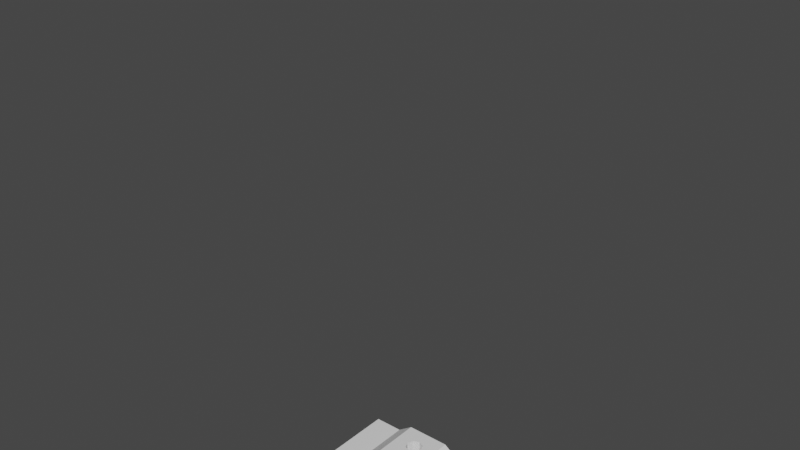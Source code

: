 # Source: MeshFence_Holder.blend  (saved by Blender 2.80.75; exported with 4.5.12 LTS)
import bpy
from mathutils import Matrix  # noqa: F401  (used for matrix-valued properties, if any)

bpy.ops.wm.read_factory_settings(use_empty=True)
scene = bpy.context.scene
scene.name = 'Scene'

# ---- collections
col_collection = bpy.data.collections.new('Collection'); scene.collection.children.link(col_collection)

# ---- world
world_world = bpy.data.worlds.new('World'); scene.world = world_world
world_world.use_nodes = True; world_world.node_tree.nodes.clear()
_N = world_world.node_tree.nodes; _L = world_world.node_tree.links
n0 = _N.new('ShaderNodeOutputWorld'); n0.name = 'World Output'; n0.location = (300, 300)
n1 = _N.new('ShaderNodeBackground'); n1.name = 'Background'; n1.location = (10, 300)
n1.inputs[0].default_value = (0.05088, 0.05088, 0.05088, 1.0)
_L.new(n1.outputs[0], n0.inputs[0])
n0.is_active_output = True
world_world.color = (0.05088, 0.05088, 0.05088)
world_world.use_sun_shadow = False
world_world.sun_shadow_jitter_overblur = 0.0

# ---- meshes
me_cube_001 = bpy.data.meshes.new('Cube.001')
me_cube_001.from_pydata([(0.17, -1.49e-08, 0.1), (0.3, -1.49e-08, 0.1), (0.02742, -0.1274, 0.15), (0.02742, -0.07258, 0.15), (0.03877, -0.1, 0.15), (-0.1, -1.49e-08, 0.15), (-0.17, -1.49e-08, 0.1), (-0.3, -1.49e-08, 0.1), (0.1, -1.49e-08, 0.15), (0.0, -0.1388, 0.15), (-0.02742, -0.1274, 0.15), (-0.02742, -0.07258, 0.15), (0.0, -0.06123, 0.15), (-0.03877, -0.1, 0.15), (0.1, -0.4, 0.15), (0.17, -0.4, 0.1), (0.3, -0.4, 0.1), (0.02742, -0.2726, 0.15), (0.02742, -0.3274, 0.15), (0.03877, -0.3, 0.15), (-0.17, -0.4, 0.1), (-0.3, -0.4, 0.1), (-0.1, -0.4, 0.15), (0.0, -0.2612, 0.15), (-0.02742, -0.2726, 0.15), (-0.02742, -0.3274, 0.15), (0.0, -0.3388, 0.15), (-0.03877, -0.3, 0.15), (0.138, -1.49e-08, -4.396e-07), (0.3, -1.49e-08, 0.0), (0.02742, -0.1274, 0.05), (0.02742, -0.07258, 0.05), (0.03877, -0.1, 0.05), (-0.06795, -1.49e-08, 0.05), (-0.138, -1.49e-08, -4.396e-07), (-0.3, -1.49e-08, 0.0), (0.06795, -1.49e-08, 0.05), (0.0, -0.1388, 0.05), (-0.02742, -0.1274, 0.05), (-0.02742, -0.07258, 0.05), (0.0, -0.06123, 0.05), (-0.03877, -0.1, 0.05), (0.06795, -0.4, 0.05), (0.138, -0.4, -4.396e-07), (0.3, -0.4, 0.0), (0.02742, -0.2726, 0.05), (0.02742, -0.3274, 0.05), (0.03877, -0.3, 0.05), (-0.138, -0.4, -4.396e-07), (-0.3, -0.4, 0.0), (-0.06795, -0.4, 0.05), (0.0, -0.2612, 0.05), (-0.02742, -0.2726, 0.05), (-0.02742, -0.3274, 0.05), (0.0, -0.3388, 0.05), (-0.03877, -0.3, 0.05), (-5.758e-08, -0.2464, 2.55), (0.01219, -0.2464, 2.559), (0.01724, -0.2464, 2.58), (0.01219, -0.2464, 2.601), (-5.909e-08, -0.2464, 2.61), (-0.01219, -0.2464, 2.601), (-0.01724, -0.2464, 2.58), (-0.01219, -0.2464, 2.559), (-5.599e-08, -0.2215, 2.55), (0.02121, -0.2215, 2.559), (0.03, -0.2215, 2.58), (0.02121, -0.2215, 2.601), (-5.861e-08, -0.2215, 2.61), (-0.02121, -0.2215, 2.601), (-0.03, -0.2215, 2.58), (-0.02121, -0.2215, 2.559), (-5.758e-08, -0.2739, 2.55), (0.01219, -0.2739, 2.559), (0.01724, -0.2739, 2.58), (0.01219, -0.2739, 2.601), (-5.909e-08, -0.2739, 2.61), (-0.01219, -0.2739, 2.601), (-0.01724, -0.2739, 2.58), (-0.01219, -0.2739, 2.559), (-5.599e-08, -0.2646, 2.628), (0.02504, -0.275, 2.628), (0.03541, -0.3, 2.628), (0.02504, -0.325, 2.628), (-5.861e-08, -0.3354, 2.628), (-0.02504, -0.325, 2.628), (-0.03541, -0.3, 2.628), (-0.02504, -0.275, 2.628), (0.02504, -0.275, 2.542), (0.03541, -0.3, 2.542), (0.02504, -0.325, 2.542), (-5.861e-08, -0.3354, 2.542), (-0.02504, -0.325, 2.542), (-0.03541, -0.3, 2.542), (-0.02504, -0.275, 2.542), (-5.599e-08, -0.2646, 2.542), (-5.599e-08, -0.27, 2.628), (0.02121, -0.2788, 2.628), (0.03, -0.3, 2.628), (0.02121, -0.3212, 2.628), (-5.861e-08, -0.33, 2.628), (-0.02121, -0.3212, 2.628), (-0.03, -0.3, 2.628), (-0.02121, -0.2788, 2.628), (0.02121, -0.2788, 2.542), (0.03, -0.3, 2.542), (0.02121, -0.3212, 2.542), (-5.861e-08, -0.33, 2.542), (-0.02121, -0.3212, 2.542), (-0.03, -0.3, 2.542), (-0.02121, -0.2788, 2.542), (-5.599e-08, -0.27, 2.542), (-5.758e-08, -0.1536, 2.55), (0.01219, -0.1536, 2.559), (0.01724, -0.1536, 2.58), (0.01219, -0.1536, 2.601), (-5.909e-08, -0.1536, 2.61), (-0.01219, -0.1536, 2.601), (-0.01724, -0.1536, 2.58), (-0.01219, -0.1536, 2.559), (-5.599e-08, -0.1785, 2.55), (0.02121, -0.1785, 2.559), (0.03, -0.1785, 2.58), (0.02121, -0.1785, 2.601), (-5.861e-08, -0.1785, 2.61), (-0.02121, -0.1785, 2.601), (-0.03, -0.1785, 2.58), (-0.02121, -0.1785, 2.559), (-5.758e-08, -0.1261, 2.55), (0.01219, -0.1261, 2.559), (0.01724, -0.1261, 2.58), (0.01219, -0.1261, 2.601), (-5.909e-08, -0.1261, 2.61), (-0.01219, -0.1261, 2.601), (-0.01724, -0.1261, 2.58), (-0.01219, -0.1261, 2.559), (-5.599e-08, -0.1354, 2.628), (0.02504, -0.125, 2.628), (0.03541, -0.1, 2.628), (0.02504, -0.07496, 2.628), (-5.861e-08, -0.06459, 2.628), (-0.02504, -0.07496, 2.628), (-0.03541, -0.1, 2.628), (-0.02504, -0.125, 2.628), (0.02504, -0.125, 2.542), (0.03541, -0.1, 2.542), (0.02504, -0.07496, 2.542), (-5.861e-08, -0.06459, 2.542), (-0.02504, -0.07496, 2.542), (-0.03541, -0.1, 2.542), (-0.02504, -0.125, 2.542), (-5.599e-08, -0.1354, 2.542), (-5.599e-08, -0.13, 2.628), (0.02121, -0.1212, 2.628), (0.03, -0.1, 2.628), (0.02121, -0.07879, 2.628), (-5.861e-08, -0.07, 2.628), (-0.02121, -0.07879, 2.628), (-0.03, -0.1, 2.628), (-0.02121, -0.1212, 2.628), (0.02121, -0.1212, 2.542), (0.03, -0.1, 2.542), (0.02121, -0.07879, 2.542), (-5.861e-08, -0.07, 2.542), (-0.02121, -0.07879, 2.542), (-0.03, -0.1, 2.542), (-0.02121, -0.1212, 2.542), (-5.599e-08, -0.13, 2.542)], [], [(15, 16, 1, 0), (14, 15, 0, 8), (22, 25, 27), (20, 6, 7, 21), (22, 5, 6, 20), (22, 14, 26), (3, 8, 12), (5, 12, 8), (5, 11, 12), (25, 22, 26), (18, 14, 19), (26, 14, 18), (19, 14, 8, 4), (27, 24, 10, 13), (10, 24, 23, 9), (13, 11, 5), (5, 22, 27, 13), (17, 2, 9, 23), (4, 2, 17, 19), (4, 8, 3), (43, 28, 29, 44), (42, 36, 28, 43), (50, 55, 53), (48, 49, 35, 34), (50, 48, 34, 33), (50, 54, 42), (31, 40, 36), (33, 36, 40), (33, 40, 39), (53, 54, 50), (46, 47, 42), (54, 46, 42), (47, 32, 36, 42), (55, 41, 38, 52), (38, 37, 51, 52), (41, 33, 39), (33, 41, 55, 50), (45, 51, 37, 30), (32, 47, 45, 30), (32, 31, 36), (0, 1, 29, 28), (9, 2, 30, 37), (3, 12, 40, 31), (2, 4, 32, 30), (4, 3, 31, 32), (6, 5, 33, 34), (7, 6, 34, 35), (5, 8, 36, 33), (10, 9, 37, 38), (12, 11, 39, 40), (13, 10, 38, 41), (11, 13, 41, 39), (15, 14, 42, 43), (16, 15, 43, 44), (14, 22, 50, 42), (1, 16, 44, 29), (17, 23, 51, 45), (26, 18, 46, 54), (19, 17, 45, 47), (18, 19, 47, 46), (20, 21, 49, 48), (21, 7, 35, 49), (23, 24, 52, 51), (25, 26, 54, 53), (24, 27, 55, 52), (27, 25, 53, 55), (8, 0, 28, 36), (22, 20, 48, 50), (63, 56, 72, 79), (63, 71, 64, 56), (62, 70, 71, 63), (61, 69, 70, 62), (60, 68, 69, 61), (59, 67, 68, 60), (58, 66, 67, 59), (57, 65, 66, 58), (56, 64, 65, 57), (121, 122, 66, 65), (122, 123, 67, 66), (123, 124, 68, 67), (124, 125, 69, 68), (125, 126, 70, 69), (126, 127, 71, 70), (127, 120, 64, 71), (62, 63, 79, 78), (61, 62, 78, 77), (60, 61, 77, 76), (59, 60, 76, 75), (58, 59, 75, 74), (57, 58, 74, 73), (56, 57, 73, 72), (94, 87, 80, 95), (93, 86, 87, 94), (92, 85, 86, 93), (91, 84, 85, 92), (90, 83, 84, 91), (89, 82, 83, 90), (88, 81, 82, 89), (95, 80, 81, 88), (80, 87, 103, 96), (87, 86, 102, 103), (86, 85, 101, 102), (85, 84, 100, 101), (84, 83, 99, 100), (83, 82, 98, 99), (82, 81, 97, 98), (81, 80, 96, 97), (95, 88, 104, 111), (88, 89, 105, 104), (89, 90, 106, 105), (90, 91, 107, 106), (91, 92, 108, 107), (92, 93, 109, 108), (93, 94, 110, 109), (94, 95, 111, 110), (119, 135, 128, 112), (119, 112, 120, 127), (118, 119, 127, 126), (117, 118, 126, 125), (116, 117, 125, 124), (115, 116, 124, 123), (114, 115, 123, 122), (113, 114, 122, 121), (112, 113, 121, 120), (118, 134, 135, 119), (117, 133, 134, 118), (116, 132, 133, 117), (115, 131, 132, 116), (114, 130, 131, 115), (113, 129, 130, 114), (112, 128, 129, 113), (150, 151, 136, 143), (149, 150, 143, 142), (148, 149, 142, 141), (147, 148, 141, 140), (146, 147, 140, 139), (145, 146, 139, 138), (144, 145, 138, 137), (151, 144, 137, 136), (136, 152, 159, 143), (143, 159, 158, 142), (142, 158, 157, 141), (141, 157, 156, 140), (140, 156, 155, 139), (139, 155, 154, 138), (138, 154, 153, 137), (137, 153, 152, 136), (151, 167, 160, 144), (144, 160, 161, 145), (145, 161, 162, 146), (146, 162, 163, 147), (147, 163, 164, 148), (148, 164, 165, 149), (149, 165, 166, 150), (150, 166, 167, 151), (120, 121, 65, 64)])
_uv = me_cube_001.uv_layers.new(name='UVMap')
_uv.uv.foreach_set('vector', [0.625, 0.5, 0.625, 0.5, 0.625, 0.5, 0.625, 0.5, 0.625, 0.5, 0.625, 0.5, 0.625, 0.5, 0.625, 0.5, 0.625, 0.5, 0.625, 0.5454, 0.625, 0.5625, 0.625, 0.5, 0.625, 0.5, 0.625, 0.5, 0.625, 0.5, 0.625, 0.5, 0.625, 0.5, 0.625, 0.5, 0.625, 0.5, 0.625, 0.5, 0.625, 0.5, 0.625, 0.5383, 0.625, 0.5454, 0.625, 0.5, 0.625, 0.5383, 0.625, 0.5, 0.625, 0.5383, 0.625, 0.5, 0.625, 0.5, 0.625, 0.5454, 0.625, 0.5383, 0.625, 0.5454, 0.625, 0.5, 0.625, 0.5383, 0.625, 0.5454, 0.625, 0.5, 0.625, 0.5625, 0.625, 0.5383, 0.625, 0.5, 0.625, 0.5454, 0.625, 0.5625, 0.625, 0.5, 0.625, 0.5, 0.625, 0.5625, 0.625, 0.5625, 0.625, 0.5796, 0.625, 0.5796, 0.625, 0.5625, 0.625, 0.5796, 0.625, 0.5796, 0.625, 0.5867, 0.625, 0.5867, 0.625, 0.5625, 0.625, 0.5454, 0.625, 0.5, 0.625, 0.5, 0.625, 0.5, 0.625, 0.5625, 0.625, 0.5625, 0.625, 0.5796, 0.625, 0.5796, 0.625, 0.5867, 0.625, 0.5867, 0.625, 0.5625, 0.625, 0.5796, 0.625, 0.5796, 0.625, 0.5625, 0.625, 0.5625, 0.625, 0.5, 0.625, 0.5454, 0.625, 0.5, 0.625, 0.5, 0.625, 0.5, 0.625, 0.5, 0.625, 0.5, 0.625, 0.5, 0.625, 0.5, 0.625, 0.5, 0.625, 0.5, 0.625, 0.5625, 0.625, 0.5454, 0.625, 0.5, 0.625, 0.5, 0.625, 0.5, 0.625, 0.5, 0.625, 0.5, 0.625, 0.5, 0.625, 0.5, 0.625, 0.5, 0.625, 0.5, 0.625, 0.5383, 0.625, 0.5, 0.625, 0.5454, 0.625, 0.5383, 0.625, 0.5, 0.625, 0.5, 0.625, 0.5, 0.625, 0.5383, 0.625, 0.5, 0.625, 0.5383, 0.625, 0.5454, 0.625, 0.5454, 0.625, 0.5383, 0.625, 0.5, 0.625, 0.5454, 0.625, 0.5625, 0.625, 0.5, 0.625, 0.5383, 0.625, 0.5454, 0.625, 0.5, 0.625, 0.5625, 0.625, 0.5625, 0.625, 0.5, 0.625, 0.5, 0.625, 0.5625, 0.625, 0.5625, 0.625, 0.5796, 0.625, 0.5796, 0.625, 0.5796, 0.625, 0.5867, 0.625, 0.5867, 0.625, 0.5796, 0.625, 0.5625, 0.625, 0.5, 0.625, 0.5454, 0.625, 0.5, 0.625, 0.5625, 0.625, 0.5625, 0.625, 0.5, 0.625, 0.5796, 0.625, 0.5867, 0.625, 0.5867, 0.625, 0.5796, 0.625, 0.5625, 0.625, 0.5625, 0.625, 0.5796, 0.625, 0.5796, 0.625, 0.5625, 0.625, 0.5454, 0.625, 0.5, 0.625, 0.5, 0.625, 0.5, 0.625, 0.5, 0.625, 0.5, 0.625, 0.5867, 0.625, 0.5796, 0.625, 0.5796, 0.625, 0.5867, 0.625, 0.5454, 0.625, 0.5383, 0.625, 0.5383, 0.625, 0.5454, 0.625, 0.5796, 0.625, 0.5625, 0.625, 0.5625, 0.625, 0.5796, 0.625, 0.5625, 0.625, 0.5454, 0.625, 0.5454, 0.625, 0.5625, 0.625, 0.5, 0.625, 0.5, 0.625, 0.5, 0.625, 0.5, 0.625, 0.5, 0.625, 0.5, 0.625, 0.5, 0.625, 0.5, 0.625, 0.5, 0.625, 0.5, 0.625, 0.5, 0.625, 0.5, 0.625, 0.5796, 0.625, 0.5867, 0.625, 0.5867, 0.625, 0.5796, 0.625, 0.5383, 0.625, 0.5454, 0.625, 0.5454, 0.625, 0.5383, 0.625, 0.5625, 0.625, 0.5796, 0.625, 0.5796, 0.625, 0.5625, 0.625, 0.5454, 0.625, 0.5625, 0.625, 0.5625, 0.625, 0.5454, 0.625, 0.5, 0.625, 0.5, 0.625, 0.5, 0.625, 0.5, 0.625, 0.5, 0.625, 0.5, 0.625, 0.5, 0.625, 0.5, 0.625, 0.5, 0.625, 0.5, 0.625, 0.5, 0.625, 0.5, 0.625, 0.5, 0.625, 0.5, 0.625, 0.5, 0.625, 0.5, 0.625, 0.5796, 0.625, 0.5867, 0.625, 0.5867, 0.625, 0.5796, 0.625, 0.5383, 0.625, 0.5454, 0.625, 0.5454, 0.625, 0.5383, 0.625, 0.5625, 0.625, 0.5796, 0.625, 0.5796, 0.625, 0.5625, 0.625, 0.5454, 0.625, 0.5625, 0.625, 0.5625, 0.625, 0.5454, 0.625, 0.5, 0.625, 0.5, 0.625, 0.5, 0.625, 0.5, 0.625, 0.5, 0.625, 0.5, 0.625, 0.5, 0.625, 0.5, 0.625, 0.5867, 0.625, 0.5796, 0.625, 0.5796, 0.625, 0.5867, 0.625, 0.5454, 0.625, 0.5383, 0.625, 0.5383, 0.625, 0.5454, 0.625, 0.5796, 0.625, 0.5625, 0.625, 0.5625, 0.625, 0.5796, 0.625, 0.5625, 0.625, 0.5454, 0.625, 0.5454, 0.625, 0.5625, 0.625, 0.5, 0.625, 0.5, 0.625, 0.5, 0.625, 0.5, 0.625, 0.5, 0.625, 0.5, 0.625, 0.5, 0.625, 0.5, 0.125, 0.5, 0.0, 0.5, 0.0, 0.5, 0.125, 0.5, 0.125, 0.5, 0.125, 0.6667, 0.0, 0.6667, 0.0, 0.5, 0.25, 0.5, 0.25, 0.6667, 0.125, 0.6667, 0.125, 0.5, 0.375, 0.5, 0.375, 0.6667, 0.25, 0.6667, 0.25, 0.5, 0.5, 0.5, 0.5, 0.6667, 0.375, 0.6667, 0.375, 0.5, 0.625, 0.5, 0.625, 0.6667, 0.5, 0.6667, 0.5, 0.5, 0.75, 0.5, 0.75, 0.6667, 0.625, 0.6667, 0.625, 0.5, 0.875, 0.5, 0.875, 0.6667, 0.75, 0.6667, 0.75, 0.5, 1.0, 0.5, 1.0, 0.6667, 0.875, 0.6667, 0.875, 0.5, 0.875, 0.6667, 0.75, 0.6667, 0.75, 0.6667, 0.875, 0.6667, 0.75, 0.6667, 0.625, 0.6667, 0.625, 0.6667, 0.75, 0.6667, 0.625, 0.6667, 0.5, 0.6667, 0.5, 0.6667, 0.625, 0.6667, 0.5, 0.6667, 0.375, 0.6667, 0.375, 0.6667, 0.5, 0.6667, 0.375, 0.6667, 0.25, 0.6667, 0.25, 0.6667, 0.375, 0.6667, 0.25, 0.6667, 0.125, 0.6667, 0.125, 0.6667, 0.25, 0.6667, 0.125, 0.6667, 0.0, 0.6667, 0.0, 0.6667, 0.125, 0.6667, 0.25, 0.5, 0.125, 0.5, 0.125, 0.5, 0.25, 0.5, 0.375, 0.5, 0.25, 0.5, 0.25, 0.5, 0.375, 0.5, 0.5, 0.5, 0.375, 0.5, 0.375, 0.5, 0.5, 0.5, 0.625, 0.5, 0.5, 0.5, 0.5, 0.5, 0.625, 0.5, 0.75, 0.5, 0.625, 0.5, 0.625, 0.5, 0.75, 0.5, 0.875, 0.5, 0.75, 0.5, 0.75, 0.5, 0.875, 0.5, 1.0, 0.5, 0.875, 0.5, 0.875, 0.5, 1.0, 0.5, 0.125, 0.9708, 0.125, 0.9866, 0.0, 0.9866, 0.0, 0.9708, 0.25, 0.9708, 0.25, 0.9866, 0.125, 0.9866, 0.125, 0.9708, 0.375, 0.9708, 0.375, 0.9866, 0.25, 0.9866, 0.25, 0.9708, 0.5, 0.9708, 0.5, 0.9866, 0.375, 0.9866, 0.375, 0.9708, 0.625, 0.9708, 0.625, 0.9866, 0.5, 0.9866, 0.5, 0.9708, 0.75, 0.9708, 0.75, 0.9866, 0.625, 0.9866, 0.625, 0.9708, 0.875, 0.9708, 0.875, 0.9866, 0.75, 0.9866, 0.75, 0.9708, 1.0, 0.9708, 1.0, 0.9866, 0.875, 0.9866, 0.875, 0.9708, 0.0, 0.9866, 0.125, 0.9866, 0.125, 0.9866, 0.0, 0.9866, 0.125, 0.9866, 0.25, 0.9866, 0.25, 0.9866, 0.125, 0.9866, 0.25, 0.9866, 0.375, 0.9866, 0.375, 0.9866, 0.25, 0.9866, 0.375, 0.9866, 0.5, 0.9866, 0.5, 0.9866, 0.375, 0.9866, 0.5, 0.9866, 0.625, 0.9866, 0.625, 0.9866, 0.5, 0.9866, 0.625, 0.9866, 0.75, 0.9866, 0.75, 0.9866, 0.625, 0.9866, 0.75, 0.9866, 0.875, 0.9866, 0.875, 0.9866, 0.75, 0.9866, 0.875, 0.9866, 1.0, 0.9866, 1.0, 0.9866, 0.875, 0.9866, 1.0, 0.9708, 0.875, 0.9708, 0.875, 0.9708, 1.0, 0.9708, 0.875, 0.9708, 0.75, 0.9708, 0.75, 0.9708, 0.875, 0.9708, 0.75, 0.9708, 0.625, 0.9708, 0.625, 0.9708, 0.75, 0.9708, 0.625, 0.9708, 0.5, 0.9708, 0.5, 0.9708, 0.625, 0.9708, 0.5, 0.9708, 0.375, 0.9708, 0.375, 0.9708, 0.5, 0.9708, 0.375, 0.9708, 0.25, 0.9708, 0.25, 0.9708, 0.375, 0.9708, 0.25, 0.9708, 0.125, 0.9708, 0.125, 0.9708, 0.25, 0.9708, 0.125, 0.9708, 0.0, 0.9708, 0.0, 0.9708, 0.125, 0.9708, 0.125, 0.5, 0.125, 0.5, 0.0, 0.5, 0.0, 0.5, 0.125, 0.5, 0.0, 0.5, 0.0, 0.6667, 0.125, 0.6667, 0.25, 0.5, 0.125, 0.5, 0.125, 0.6667, 0.25, 0.6667, 0.375, 0.5, 0.25, 0.5, 0.25, 0.6667, 0.375, 0.6667, 0.5, 0.5, 0.375, 0.5, 0.375, 0.6667, 0.5, 0.6667, 0.625, 0.5, 0.5, 0.5, 0.5, 0.6667, 0.625, 0.6667, 0.75, 0.5, 0.625, 0.5, 0.625, 0.6667, 0.75, 0.6667, 0.875, 0.5, 0.75, 0.5, 0.75, 0.6667, 0.875, 0.6667, 1.0, 0.5, 0.875, 0.5, 0.875, 0.6667, 1.0, 0.6667, 0.25, 0.5, 0.25, 0.5, 0.125, 0.5, 0.125, 0.5, 0.375, 0.5, 0.375, 0.5, 0.25, 0.5, 0.25, 0.5, 0.5, 0.5, 0.5, 0.5, 0.375, 0.5, 0.375, 0.5, 0.625, 0.5, 0.625, 0.5, 0.5, 0.5, 0.5, 0.5, 0.75, 0.5, 0.75, 0.5, 0.625, 0.5, 0.625, 0.5, 0.875, 0.5, 0.875, 0.5, 0.75, 0.5, 0.75, 0.5, 1.0, 0.5, 1.0, 0.5, 0.875, 0.5, 0.875, 0.5, 0.125, 0.9708, 0.0, 0.9708, 0.0, 0.9866, 0.125, 0.9866, 0.25, 0.9708, 0.125, 0.9708, 0.125, 0.9866, 0.25, 0.9866, 0.375, 0.9708, 0.25, 0.9708, 0.25, 0.9866, 0.375, 0.9866, 0.5, 0.9708, 0.375, 0.9708, 0.375, 0.9866, 0.5, 0.9866, 0.625, 0.9708, 0.5, 0.9708, 0.5, 0.9866, 0.625, 0.9866, 0.75, 0.9708, 0.625, 0.9708, 0.625, 0.9866, 0.75, 0.9866, 0.875, 0.9708, 0.75, 0.9708, 0.75, 0.9866, 0.875, 0.9866, 1.0, 0.9708, 0.875, 0.9708, 0.875, 0.9866, 1.0, 0.9866, 0.0, 0.9866, 0.0, 0.9866, 0.125, 0.9866, 0.125, 0.9866, 0.125, 0.9866, 0.125, 0.9866, 0.25, 0.9866, 0.25, 0.9866, 0.25, 0.9866, 0.25, 0.9866, 0.375, 0.9866, 0.375, 0.9866, 0.375, 0.9866, 0.375, 0.9866, 0.5, 0.9866, 0.5, 0.9866, 0.5, 0.9866, 0.5, 0.9866, 0.625, 0.9866, 0.625, 0.9866, 0.625, 0.9866, 0.625, 0.9866, 0.75, 0.9866, 0.75, 0.9866, 0.75, 0.9866, 0.75, 0.9866, 0.875, 0.9866, 0.875, 0.9866, 0.875, 0.9866, 0.875, 0.9866, 1.0, 0.9866, 1.0, 0.9866, 1.0, 0.9708, 1.0, 0.9708, 0.875, 0.9708, 0.875, 0.9708, 0.875, 0.9708, 0.875, 0.9708, 0.75, 0.9708, 0.75, 0.9708, 0.75, 0.9708, 0.75, 0.9708, 0.625, 0.9708, 0.625, 0.9708, 0.625, 0.9708, 0.625, 0.9708, 0.5, 0.9708, 0.5, 0.9708, 0.5, 0.9708, 0.5, 0.9708, 0.375, 0.9708, 0.375, 0.9708, 0.375, 0.9708, 0.375, 0.9708, 0.25, 0.9708, 0.25, 0.9708, 0.25, 0.9708, 0.25, 0.9708, 0.125, 0.9708, 0.125, 0.9708, 0.125, 0.9708, 0.125, 0.9708, 0.0, 0.9708, 0.0, 0.9708, 1.0, 0.6667, 0.875, 0.6667, 0.875, 0.6667, 1.0, 0.6667])
me_cube_001.use_remesh_preserve_volume = False
me_cube_001.use_remesh_preserve_attributes = False
me_cube_001.use_mirror_vertex_groups = False
me_cube_001.update()

# ---- objects
ob_cube = bpy.data.objects.new('Cube', me_cube_001)

# ---- transforms, parenting, visibility, modifiers, constraints
ob_cube.location = (0.0, 0.1, 0.0)
ob_cube.lineart.crease_threshold = 0.0

# ---- collection membership
col_collection.objects.link(ob_cube)

# ---- scene / render settings (as saved in the file)
scene.frame_start = 1; scene.frame_end = 250; scene.frame_set(1)
scene.render.engine = 'BLENDER_EEVEE_NEXT'
scene.cycles.use_denoising = False
scene.cycles.samples = 128
scene.cycles.sampling_pattern = 'TABULATED_SOBOL'
scene.cycles.use_adaptive_sampling = False
scene.cycles.use_light_tree = False
scene.view_settings.view_transform = 'Filmic'
bpy.context.view_layer.update()

# ---- added for rendering (the .blend has no active camera and no usable light): camera, sun
cam_auto = bpy.data.cameras.new('AutoCamera')
cam_auto.lens = 50.0
cam_auto.sensor_width = 36.0
cam_auto.clip_end = 1000.0
ob_auto_camera = bpy.data.objects.new('AutoCamera', cam_auto)
scene.collection.objects.link(ob_auto_camera)
ob_auto_camera.location = (2.52097, -3.12517, 3.33056)
ob_auto_camera.rotation_euler = (1.09748, -7.21219e-08, 0.694738)
scene.camera = ob_auto_camera
light_auto_sun = bpy.data.lights.new('AutoSun', 'SUN')
light_auto_sun.energy = 3.0
light_auto_sun.angle = 0.0523599
ob_auto_sun = bpy.data.objects.new('AutoSun', light_auto_sun)
scene.collection.objects.link(ob_auto_sun)
ob_auto_sun.rotation_euler = (0.872665, 0.174533, 0.523599)
bpy.context.view_layer.update()
